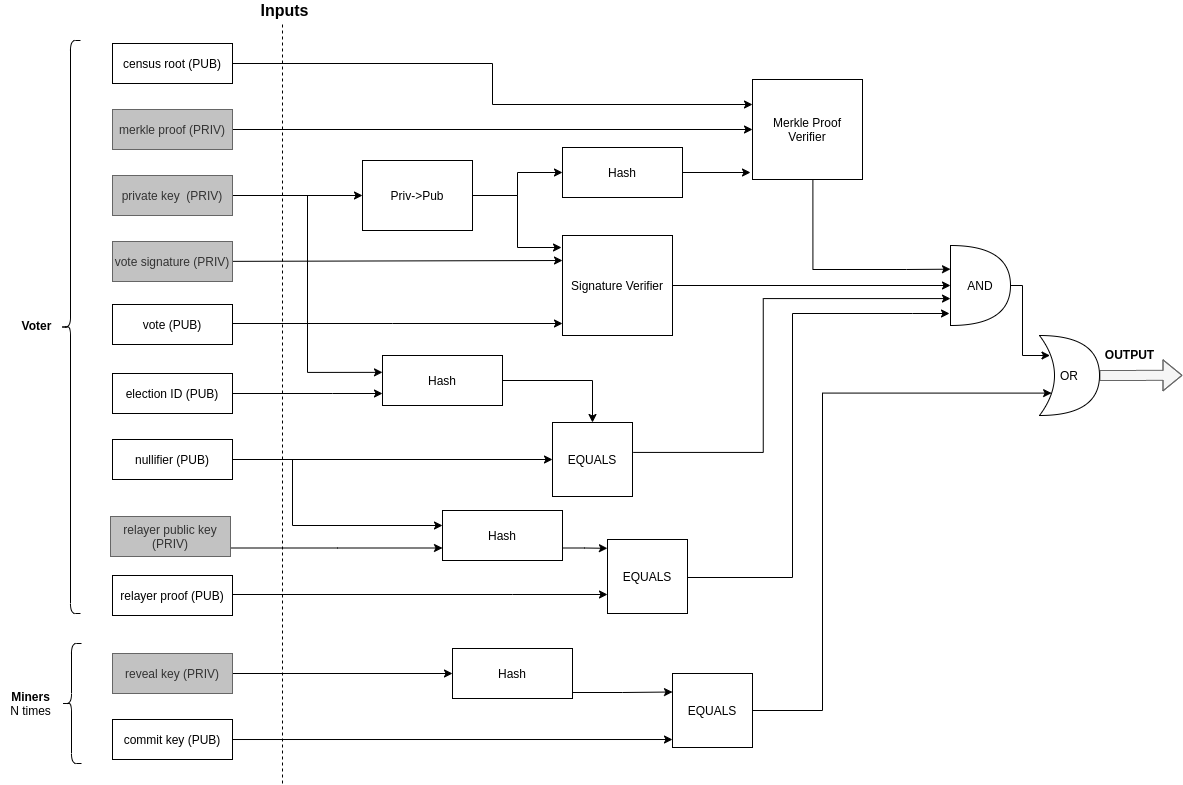

The diagram above was exported from draw.io. Its source (the exported page's mxGraphModel, read from the mxfile embedded in the PNG):
<mxGraphModel dx="2012" dy="709" grid="1" gridSize="10" guides="1" tooltips="1" connect="1" arrows="1" fold="1" page="1" pageScale="1" pageWidth="827" pageHeight="1169" math="0" shadow="0">
  <root>
    <mxCell id="2xe9D4ATGoZufvJpmB7T-0" />
    <mxCell id="2xe9D4ATGoZufvJpmB7T-1" parent="2xe9D4ATGoZufvJpmB7T-0" />
    <mxCell id="2xe9D4ATGoZufvJpmB7T-2" style="edgeStyle=orthogonalEdgeStyle;rounded=0;orthogonalLoop=1;jettySize=auto;html=1;entryX=0;entryY=0.25;entryDx=0;entryDy=0;fillColor=#ffffff;" edge="1" parent="2xe9D4ATGoZufvJpmB7T-1" source="2xe9D4ATGoZufvJpmB7T-3" target="2xe9D4ATGoZufvJpmB7T-32">
      <mxGeometry relative="1" as="geometry" />
    </mxCell>
    <mxCell id="2xe9D4ATGoZufvJpmB7T-3" value="census root (PUB)" style="rounded=0;whiteSpace=wrap;html=1;" vertex="1" parent="2xe9D4ATGoZufvJpmB7T-1">
      <mxGeometry x="70" y="100" width="120" height="40" as="geometry" />
    </mxCell>
    <mxCell id="2xe9D4ATGoZufvJpmB7T-4" style="edgeStyle=orthogonalEdgeStyle;rounded=0;orthogonalLoop=1;jettySize=auto;html=1;entryX=0;entryY=0.5;entryDx=0;entryDy=0;" edge="1" parent="2xe9D4ATGoZufvJpmB7T-1" source="2xe9D4ATGoZufvJpmB7T-5" target="2xe9D4ATGoZufvJpmB7T-32">
      <mxGeometry relative="1" as="geometry" />
    </mxCell>
    <mxCell id="2xe9D4ATGoZufvJpmB7T-5" value="merkle proof (PRIV)" style="rounded=0;whiteSpace=wrap;html=1;fillColor=#C2C2C2;strokeColor=#666666;fontColor=#333333;" vertex="1" parent="2xe9D4ATGoZufvJpmB7T-1">
      <mxGeometry x="70" y="166" width="120" height="40" as="geometry" />
    </mxCell>
    <mxCell id="2xe9D4ATGoZufvJpmB7T-6" style="edgeStyle=orthogonalEdgeStyle;rounded=0;orthogonalLoop=1;jettySize=auto;html=1;fillColor=#ffffff;" edge="1" parent="2xe9D4ATGoZufvJpmB7T-1" source="2xe9D4ATGoZufvJpmB7T-8" target="2xe9D4ATGoZufvJpmB7T-28">
      <mxGeometry relative="1" as="geometry" />
    </mxCell>
    <mxCell id="2xe9D4ATGoZufvJpmB7T-7" style="edgeStyle=orthogonalEdgeStyle;rounded=0;orthogonalLoop=1;jettySize=auto;html=1;fillColor=#ffffff;entryX=0;entryY=0.337;entryDx=0;entryDy=0;entryPerimeter=0;" edge="1" parent="2xe9D4ATGoZufvJpmB7T-1" source="2xe9D4ATGoZufvJpmB7T-8" target="2xe9D4ATGoZufvJpmB7T-39">
      <mxGeometry relative="1" as="geometry" />
    </mxCell>
    <mxCell id="2xe9D4ATGoZufvJpmB7T-8" value="private key&amp;nbsp; (PRIV)" style="rounded=0;whiteSpace=wrap;html=1;fillColor=#C2C2C2;strokeColor=#666666;fontColor=#333333;" vertex="1" parent="2xe9D4ATGoZufvJpmB7T-1">
      <mxGeometry x="70" y="232" width="120" height="40" as="geometry" />
    </mxCell>
    <mxCell id="2xe9D4ATGoZufvJpmB7T-9" style="edgeStyle=none;rounded=0;orthogonalLoop=1;jettySize=auto;html=1;entryX=0;entryY=0.25;entryDx=0;entryDy=0;" edge="1" parent="2xe9D4ATGoZufvJpmB7T-1" source="2xe9D4ATGoZufvJpmB7T-10" target="2xe9D4ATGoZufvJpmB7T-34">
      <mxGeometry relative="1" as="geometry" />
    </mxCell>
    <mxCell id="2xe9D4ATGoZufvJpmB7T-10" value="vote signature (PRIV)" style="rounded=0;whiteSpace=wrap;html=1;fillColor=#C2C2C2;strokeColor=#666666;fontColor=#333333;" vertex="1" parent="2xe9D4ATGoZufvJpmB7T-1">
      <mxGeometry x="70" y="298" width="120" height="40" as="geometry" />
    </mxCell>
    <mxCell id="2xe9D4ATGoZufvJpmB7T-11" style="edgeStyle=orthogonalEdgeStyle;rounded=0;orthogonalLoop=1;jettySize=auto;html=1;fillColor=#ffffff;" edge="1" parent="2xe9D4ATGoZufvJpmB7T-1" source="2xe9D4ATGoZufvJpmB7T-12" target="2xe9D4ATGoZufvJpmB7T-34">
      <mxGeometry relative="1" as="geometry">
        <Array as="points">
          <mxPoint x="350" y="380" />
          <mxPoint x="350" y="380" />
        </Array>
      </mxGeometry>
    </mxCell>
    <mxCell id="2xe9D4ATGoZufvJpmB7T-12" value="vote (PUB)" style="rounded=0;whiteSpace=wrap;html=1;" vertex="1" parent="2xe9D4ATGoZufvJpmB7T-1">
      <mxGeometry x="70" y="361" width="120" height="40" as="geometry" />
    </mxCell>
    <mxCell id="2xe9D4ATGoZufvJpmB7T-13" style="edgeStyle=orthogonalEdgeStyle;rounded=0;orthogonalLoop=1;jettySize=auto;html=1;fillColor=#ffffff;" edge="1" parent="2xe9D4ATGoZufvJpmB7T-1" source="2xe9D4ATGoZufvJpmB7T-15" target="2xe9D4ATGoZufvJpmB7T-39">
      <mxGeometry relative="1" as="geometry">
        <Array as="points">
          <mxPoint x="290" y="450" />
          <mxPoint x="290" y="450" />
        </Array>
      </mxGeometry>
    </mxCell>
    <mxCell id="2xe9D4ATGoZufvJpmB7T-15" value="election ID (PUB)" style="rounded=0;whiteSpace=wrap;html=1;" vertex="1" parent="2xe9D4ATGoZufvJpmB7T-1">
      <mxGeometry x="70" y="430" width="120" height="40" as="geometry" />
    </mxCell>
    <mxCell id="2xe9D4ATGoZufvJpmB7T-16" style="edgeStyle=orthogonalEdgeStyle;rounded=0;orthogonalLoop=1;jettySize=auto;html=1;fillColor=#ffffff;" edge="1" parent="2xe9D4ATGoZufvJpmB7T-1" source="2xe9D4ATGoZufvJpmB7T-19" target="2xe9D4ATGoZufvJpmB7T-41">
      <mxGeometry relative="1" as="geometry" />
    </mxCell>
    <mxCell id="2xe9D4ATGoZufvJpmB7T-17" style="edgeStyle=orthogonalEdgeStyle;rounded=0;orthogonalLoop=1;jettySize=auto;html=1;fillColor=#ffffff;exitX=1;exitY=0.5;exitDx=0;exitDy=0;" edge="1" parent="2xe9D4ATGoZufvJpmB7T-1" source="2xe9D4ATGoZufvJpmB7T-19" target="2xe9D4ATGoZufvJpmB7T-73">
      <mxGeometry relative="1" as="geometry">
        <mxPoint x="200" y="520" as="sourcePoint" />
        <Array as="points">
          <mxPoint x="250" y="516" />
          <mxPoint x="250" y="582" />
        </Array>
      </mxGeometry>
    </mxCell>
    <mxCell id="2xe9D4ATGoZufvJpmB7T-19" value="nullifier (PUB)" style="rounded=0;whiteSpace=wrap;html=1;" vertex="1" parent="2xe9D4ATGoZufvJpmB7T-1">
      <mxGeometry x="70" y="496" width="120" height="40" as="geometry" />
    </mxCell>
    <mxCell id="2xe9D4ATGoZufvJpmB7T-20" style="edgeStyle=orthogonalEdgeStyle;rounded=0;orthogonalLoop=1;jettySize=auto;html=1;entryX=0;entryY=0.5;entryDx=0;entryDy=0;" edge="1" parent="2xe9D4ATGoZufvJpmB7T-1" source="2xe9D4ATGoZufvJpmB7T-21" target="2xe9D4ATGoZufvJpmB7T-30">
      <mxGeometry relative="1" as="geometry" />
    </mxCell>
    <mxCell id="2xe9D4ATGoZufvJpmB7T-21" value="reveal key (PRIV)" style="rounded=0;whiteSpace=wrap;html=1;fillColor=#C2C2C2;strokeColor=#666666;fontColor=#333333;" vertex="1" parent="2xe9D4ATGoZufvJpmB7T-1">
      <mxGeometry x="70" y="710" width="120" height="40" as="geometry" />
    </mxCell>
    <mxCell id="2xe9D4ATGoZufvJpmB7T-23" style="edgeStyle=orthogonalEdgeStyle;rounded=0;orthogonalLoop=1;jettySize=auto;html=1;fillColor=#030303;entryX=0;entryY=0.892;entryDx=0;entryDy=0;entryPerimeter=0;" edge="1" parent="2xe9D4ATGoZufvJpmB7T-1" source="2xe9D4ATGoZufvJpmB7T-24" target="2xe9D4ATGoZufvJpmB7T-62">
      <mxGeometry relative="1" as="geometry">
        <mxPoint x="620" y="796" as="targetPoint" />
      </mxGeometry>
    </mxCell>
    <mxCell id="2xe9D4ATGoZufvJpmB7T-24" value="commit key (PUB)" style="rounded=0;whiteSpace=wrap;html=1;" vertex="1" parent="2xe9D4ATGoZufvJpmB7T-1">
      <mxGeometry x="70" y="776" width="120" height="40" as="geometry" />
    </mxCell>
    <mxCell id="2xe9D4ATGoZufvJpmB7T-25" value="" style="endArrow=none;dashed=1;html=1;" edge="1" parent="2xe9D4ATGoZufvJpmB7T-1">
      <mxGeometry width="50" height="50" relative="1" as="geometry">
        <mxPoint x="240" y="840" as="sourcePoint" />
        <mxPoint x="240" y="80" as="targetPoint" />
      </mxGeometry>
    </mxCell>
    <mxCell id="2xe9D4ATGoZufvJpmB7T-26" value="&lt;b&gt;&lt;font style=&quot;font-size: 16px&quot;&gt;Inputs&lt;/font&gt;&lt;/b&gt;" style="text;html=1;align=center;verticalAlign=middle;resizable=0;points=[];autosize=1;" vertex="1" parent="2xe9D4ATGoZufvJpmB7T-1">
      <mxGeometry x="212" y="57" width="60" height="20" as="geometry" />
    </mxCell>
    <mxCell id="2xe9D4ATGoZufvJpmB7T-27" style="edgeStyle=orthogonalEdgeStyle;rounded=0;orthogonalLoop=1;jettySize=auto;html=1;exitX=1;exitY=0.5;exitDx=0;exitDy=0;entryX=0;entryY=0.5;entryDx=0;entryDy=0;" edge="1" parent="2xe9D4ATGoZufvJpmB7T-1" source="2xe9D4ATGoZufvJpmB7T-28" target="2xe9D4ATGoZufvJpmB7T-36">
      <mxGeometry relative="1" as="geometry" />
    </mxCell>
    <mxCell id="2xe9D4ATGoZufvJpmB7T-28" value="Priv-&amp;gt;Pub" style="rounded=0;whiteSpace=wrap;html=1;" vertex="1" parent="2xe9D4ATGoZufvJpmB7T-1">
      <mxGeometry x="320" y="217" width="110" height="70" as="geometry" />
    </mxCell>
    <mxCell id="2xe9D4ATGoZufvJpmB7T-29" style="edgeStyle=orthogonalEdgeStyle;rounded=0;orthogonalLoop=1;jettySize=auto;html=1;exitX=1;exitY=0.5;exitDx=0;exitDy=0;entryX=0;entryY=0.25;entryDx=0;entryDy=0;" edge="1" parent="2xe9D4ATGoZufvJpmB7T-1" source="2xe9D4ATGoZufvJpmB7T-30" target="2xe9D4ATGoZufvJpmB7T-62">
      <mxGeometry relative="1" as="geometry">
        <Array as="points">
          <mxPoint x="530" y="749" />
          <mxPoint x="580" y="749" />
        </Array>
      </mxGeometry>
    </mxCell>
    <mxCell id="2xe9D4ATGoZufvJpmB7T-30" value="Hash" style="rounded=0;whiteSpace=wrap;html=1;" vertex="1" parent="2xe9D4ATGoZufvJpmB7T-1">
      <mxGeometry x="410" y="705" width="120" height="50" as="geometry" />
    </mxCell>
    <mxCell id="2xe9D4ATGoZufvJpmB7T-31" style="edgeStyle=orthogonalEdgeStyle;rounded=0;orthogonalLoop=1;jettySize=auto;html=1;exitX=0.549;exitY=0.992;exitDx=0;exitDy=0;entryX=0;entryY=0.296;entryDx=0;entryDy=0;entryPerimeter=0;exitPerimeter=0;" edge="1" parent="2xe9D4ATGoZufvJpmB7T-1" source="2xe9D4ATGoZufvJpmB7T-32" target="2xe9D4ATGoZufvJpmB7T-43">
      <mxGeometry relative="1" as="geometry">
        <Array as="points">
          <mxPoint x="770" y="326" />
          <mxPoint x="864" y="326" />
        </Array>
      </mxGeometry>
    </mxCell>
    <mxCell id="2xe9D4ATGoZufvJpmB7T-32" value="Merkle Proof Verifier" style="rounded=0;whiteSpace=wrap;html=1;" vertex="1" parent="2xe9D4ATGoZufvJpmB7T-1">
      <mxGeometry x="710" y="136" width="110" height="100" as="geometry" />
    </mxCell>
    <mxCell id="2xe9D4ATGoZufvJpmB7T-33" style="edgeStyle=orthogonalEdgeStyle;rounded=0;orthogonalLoop=1;jettySize=auto;html=1;exitX=1;exitY=0.5;exitDx=0;exitDy=0;entryX=0;entryY=0.5;entryDx=0;entryDy=0;entryPerimeter=0;" edge="1" parent="2xe9D4ATGoZufvJpmB7T-1" source="2xe9D4ATGoZufvJpmB7T-34" target="2xe9D4ATGoZufvJpmB7T-43">
      <mxGeometry relative="1" as="geometry">
        <mxPoint x="891.0000000000002" y="342" as="targetPoint" />
      </mxGeometry>
    </mxCell>
    <mxCell id="2xe9D4ATGoZufvJpmB7T-34" value="Signature Verifier" style="rounded=0;whiteSpace=wrap;html=1;" vertex="1" parent="2xe9D4ATGoZufvJpmB7T-1">
      <mxGeometry x="520" y="292" width="110" height="100" as="geometry" />
    </mxCell>
    <mxCell id="2xe9D4ATGoZufvJpmB7T-35" style="edgeStyle=orthogonalEdgeStyle;rounded=0;orthogonalLoop=1;jettySize=auto;html=1;exitX=1;exitY=0.5;exitDx=0;exitDy=0;" edge="1" parent="2xe9D4ATGoZufvJpmB7T-1" source="2xe9D4ATGoZufvJpmB7T-36">
      <mxGeometry relative="1" as="geometry">
        <mxPoint x="708" y="229" as="targetPoint" />
      </mxGeometry>
    </mxCell>
    <mxCell id="2xe9D4ATGoZufvJpmB7T-36" value="Hash" style="rounded=0;whiteSpace=wrap;html=1;" vertex="1" parent="2xe9D4ATGoZufvJpmB7T-1">
      <mxGeometry x="520" y="204" width="120" height="50" as="geometry" />
    </mxCell>
    <mxCell id="2xe9D4ATGoZufvJpmB7T-37" style="edgeStyle=orthogonalEdgeStyle;rounded=0;orthogonalLoop=1;jettySize=auto;html=1;exitX=1;exitY=0.5;exitDx=0;exitDy=0;entryX=-0.009;entryY=0.12;entryDx=0;entryDy=0;entryPerimeter=0;" edge="1" parent="2xe9D4ATGoZufvJpmB7T-1" source="2xe9D4ATGoZufvJpmB7T-28" target="2xe9D4ATGoZufvJpmB7T-34">
      <mxGeometry relative="1" as="geometry">
        <mxPoint x="440" y="262" as="sourcePoint" />
        <mxPoint x="530" y="217" as="targetPoint" />
      </mxGeometry>
    </mxCell>
    <mxCell id="2xe9D4ATGoZufvJpmB7T-38" style="edgeStyle=orthogonalEdgeStyle;rounded=0;orthogonalLoop=1;jettySize=auto;html=1;exitX=1;exitY=0.5;exitDx=0;exitDy=0;entryX=0.5;entryY=0;entryDx=0;entryDy=0;" edge="1" parent="2xe9D4ATGoZufvJpmB7T-1" source="2xe9D4ATGoZufvJpmB7T-39" target="2xe9D4ATGoZufvJpmB7T-41">
      <mxGeometry relative="1" as="geometry" />
    </mxCell>
    <mxCell id="2xe9D4ATGoZufvJpmB7T-39" value="Hash" style="rounded=0;whiteSpace=wrap;html=1;" vertex="1" parent="2xe9D4ATGoZufvJpmB7T-1">
      <mxGeometry x="340" y="412" width="120" height="50" as="geometry" />
    </mxCell>
    <mxCell id="2xe9D4ATGoZufvJpmB7T-40" style="edgeStyle=orthogonalEdgeStyle;rounded=0;orthogonalLoop=1;jettySize=auto;html=1;fillColor=#ffffff;entryX=-0.012;entryY=0.752;entryDx=0;entryDy=0;entryPerimeter=0;" edge="1" parent="2xe9D4ATGoZufvJpmB7T-1">
      <mxGeometry relative="1" as="geometry">
        <mxPoint x="590.72" y="508.92000000000013" as="sourcePoint" />
        <mxPoint x="908.0000000000002" y="355.0800000000001" as="targetPoint" />
        <Array as="points">
          <mxPoint x="720.72" y="508.92" />
          <mxPoint x="720.72" y="354.92" />
        </Array>
      </mxGeometry>
    </mxCell>
    <mxCell id="2xe9D4ATGoZufvJpmB7T-41" value="EQUALS" style="rounded=0;whiteSpace=wrap;html=1;" vertex="1" parent="2xe9D4ATGoZufvJpmB7T-1">
      <mxGeometry x="510" y="479" width="80" height="74" as="geometry" />
    </mxCell>
    <mxCell id="2xe9D4ATGoZufvJpmB7T-42" style="edgeStyle=orthogonalEdgeStyle;rounded=0;orthogonalLoop=1;jettySize=auto;html=1;exitX=1;exitY=0.5;exitDx=0;exitDy=0;exitPerimeter=0;entryX=0.175;entryY=0.25;entryDx=0;entryDy=0;entryPerimeter=0;" edge="1" parent="2xe9D4ATGoZufvJpmB7T-1" source="2xe9D4ATGoZufvJpmB7T-43" target="2xe9D4ATGoZufvJpmB7T-45">
      <mxGeometry relative="1" as="geometry">
        <Array as="points">
          <mxPoint x="980" y="342" />
          <mxPoint x="980" y="412" />
        </Array>
      </mxGeometry>
    </mxCell>
    <mxCell id="2xe9D4ATGoZufvJpmB7T-43" value="AND" style="shape=or;whiteSpace=wrap;html=1;" vertex="1" parent="2xe9D4ATGoZufvJpmB7T-1">
      <mxGeometry x="908" y="302" width="60" height="80" as="geometry" />
    </mxCell>
    <mxCell id="2xe9D4ATGoZufvJpmB7T-44" style="edgeStyle=orthogonalEdgeStyle;rounded=0;orthogonalLoop=1;jettySize=auto;html=1;exitX=1;exitY=0.5;exitDx=0;exitDy=0;exitPerimeter=0;shape=flexArrow;fillColor=#f5f5f5;strokeColor=#666666;" edge="1" parent="2xe9D4ATGoZufvJpmB7T-1" source="2xe9D4ATGoZufvJpmB7T-45">
      <mxGeometry relative="1" as="geometry">
        <mxPoint x="1140" y="431.8333333333335" as="targetPoint" />
      </mxGeometry>
    </mxCell>
    <mxCell id="2xe9D4ATGoZufvJpmB7T-45" value="OR" style="shape=xor;whiteSpace=wrap;html=1;" vertex="1" parent="2xe9D4ATGoZufvJpmB7T-1">
      <mxGeometry x="997" y="392" width="60" height="80" as="geometry" />
    </mxCell>
    <mxCell id="2xe9D4ATGoZufvJpmB7T-61" style="edgeStyle=orthogonalEdgeStyle;rounded=0;orthogonalLoop=1;jettySize=auto;html=1;entryX=0.202;entryY=0.72;entryDx=0;entryDy=0;entryPerimeter=0;exitX=1;exitY=0.5;exitDx=0;exitDy=0;" edge="1" parent="2xe9D4ATGoZufvJpmB7T-1" source="2xe9D4ATGoZufvJpmB7T-62" target="2xe9D4ATGoZufvJpmB7T-45">
      <mxGeometry relative="1" as="geometry">
        <mxPoint x="949.9999999999995" y="449.9999999999998" as="targetPoint" />
        <mxPoint x="780" y="810" as="sourcePoint" />
        <Array as="points">
          <mxPoint x="780" y="767" />
          <mxPoint x="780" y="450" />
        </Array>
      </mxGeometry>
    </mxCell>
    <mxCell id="2xe9D4ATGoZufvJpmB7T-62" value="EQUALS" style="rounded=0;whiteSpace=wrap;html=1;" vertex="1" parent="2xe9D4ATGoZufvJpmB7T-1">
      <mxGeometry x="630" y="730" width="80" height="74" as="geometry" />
    </mxCell>
    <mxCell id="2xe9D4ATGoZufvJpmB7T-63" value="&lt;b&gt;OUTPUT&lt;/b&gt;" style="text;html=1;align=center;verticalAlign=middle;resizable=0;points=[];autosize=1;" vertex="1" parent="2xe9D4ATGoZufvJpmB7T-1">
      <mxGeometry x="1057" y="401" width="60" height="20" as="geometry" />
    </mxCell>
    <mxCell id="2xe9D4ATGoZufvJpmB7T-64" value="" style="shape=curlyBracket;whiteSpace=wrap;html=1;rounded=1;fillColor=#C2C2C2;" vertex="1" parent="2xe9D4ATGoZufvJpmB7T-1">
      <mxGeometry x="18" y="97" width="20" height="573" as="geometry" />
    </mxCell>
    <mxCell id="2xe9D4ATGoZufvJpmB7T-65" value="" style="shape=curlyBracket;whiteSpace=wrap;html=1;rounded=1;fillColor=#C2C2C2;" vertex="1" parent="2xe9D4ATGoZufvJpmB7T-1">
      <mxGeometry x="19" y="700" width="20" height="120" as="geometry" />
    </mxCell>
    <mxCell id="2xe9D4ATGoZufvJpmB7T-67" value="Voter" style="text;html=1;align=center;verticalAlign=middle;resizable=0;points=[];autosize=1;fontStyle=1" vertex="1" parent="2xe9D4ATGoZufvJpmB7T-1">
      <mxGeometry x="-31" y="372" width="50" height="20" as="geometry" />
    </mxCell>
    <mxCell id="2xe9D4ATGoZufvJpmB7T-69" value="&lt;b&gt;Miners&lt;br&gt;&lt;/b&gt;N times" style="text;html=1;align=center;verticalAlign=middle;resizable=0;points=[];autosize=1;" vertex="1" parent="2xe9D4ATGoZufvJpmB7T-1">
      <mxGeometry x="-42" y="745" width="60" height="30" as="geometry" />
    </mxCell>
    <mxCell id="2xe9D4ATGoZufvJpmB7T-70" style="edgeStyle=orthogonalEdgeStyle;rounded=0;orthogonalLoop=1;jettySize=auto;html=1;entryX=0;entryY=0.75;entryDx=0;entryDy=0;fillColor=#ffffff;" edge="1" parent="2xe9D4ATGoZufvJpmB7T-1" source="2xe9D4ATGoZufvJpmB7T-71" target="2xe9D4ATGoZufvJpmB7T-73">
      <mxGeometry relative="1" as="geometry">
        <Array as="points">
          <mxPoint x="295" y="604" />
        </Array>
      </mxGeometry>
    </mxCell>
    <mxCell id="2xe9D4ATGoZufvJpmB7T-71" value="relayer public key (PRIV)" style="rounded=0;whiteSpace=wrap;html=1;fillColor=#C2C2C2;strokeColor=#666666;fontColor=#333333;" vertex="1" parent="2xe9D4ATGoZufvJpmB7T-1">
      <mxGeometry x="68" y="573" width="120" height="40" as="geometry" />
    </mxCell>
    <mxCell id="2xe9D4ATGoZufvJpmB7T-72" style="edgeStyle=orthogonalEdgeStyle;rounded=0;orthogonalLoop=1;jettySize=auto;html=1;exitX=1;exitY=0.75;exitDx=0;exitDy=0;entryX=-0.001;entryY=0.119;entryDx=0;entryDy=0;entryPerimeter=0;fillColor=#ffffff;" edge="1" parent="2xe9D4ATGoZufvJpmB7T-1" source="2xe9D4ATGoZufvJpmB7T-73" target="2xe9D4ATGoZufvJpmB7T-75">
      <mxGeometry relative="1" as="geometry">
        <Array as="points">
          <mxPoint x="542" y="604" />
        </Array>
      </mxGeometry>
    </mxCell>
    <mxCell id="2xe9D4ATGoZufvJpmB7T-73" value="Hash" style="rounded=0;whiteSpace=wrap;html=1;" vertex="1" parent="2xe9D4ATGoZufvJpmB7T-1">
      <mxGeometry x="400" y="567" width="120" height="50" as="geometry" />
    </mxCell>
    <mxCell id="2xe9D4ATGoZufvJpmB7T-74" style="edgeStyle=orthogonalEdgeStyle;rounded=0;orthogonalLoop=1;jettySize=auto;html=1;fillColor=#ffffff;" edge="1" parent="2xe9D4ATGoZufvJpmB7T-1" source="2xe9D4ATGoZufvJpmB7T-75">
      <mxGeometry relative="1" as="geometry">
        <mxPoint x="907" y="370" as="targetPoint" />
        <Array as="points">
          <mxPoint x="750" y="634" />
          <mxPoint x="750" y="370" />
          <mxPoint x="870" y="370" />
        </Array>
      </mxGeometry>
    </mxCell>
    <mxCell id="2xe9D4ATGoZufvJpmB7T-75" value="EQUALS" style="rounded=0;whiteSpace=wrap;html=1;" vertex="1" parent="2xe9D4ATGoZufvJpmB7T-1">
      <mxGeometry x="565" y="596" width="80" height="74" as="geometry" />
    </mxCell>
    <mxCell id="2xe9D4ATGoZufvJpmB7T-76" style="edgeStyle=orthogonalEdgeStyle;rounded=0;orthogonalLoop=1;jettySize=auto;html=1;fillColor=#ffffff;" edge="1" parent="2xe9D4ATGoZufvJpmB7T-1" source="2xe9D4ATGoZufvJpmB7T-78" target="2xe9D4ATGoZufvJpmB7T-75">
      <mxGeometry relative="1" as="geometry">
        <Array as="points">
          <mxPoint x="470" y="651" />
          <mxPoint x="470" y="651" />
        </Array>
      </mxGeometry>
    </mxCell>
    <mxCell id="2xe9D4ATGoZufvJpmB7T-78" value="relayer proof (PUB)" style="rounded=0;whiteSpace=wrap;html=1;" vertex="1" parent="2xe9D4ATGoZufvJpmB7T-1">
      <mxGeometry x="70" y="632" width="120" height="40" as="geometry" />
    </mxCell>
    <mxCell id="2xe9D4ATGoZufvJpmB7T-81" style="edgeStyle=orthogonalEdgeStyle;rounded=0;orthogonalLoop=1;jettySize=auto;html=1;entryX=0;entryY=0.5;entryDx=0;entryDy=0;entryPerimeter=0;fillColor=#ffffff;" edge="1" parent="2xe9D4ATGoZufvJpmB7T-1" target="2xe9D4ATGoZufvJpmB7T-60">
      <mxGeometry relative="1" as="geometry">
        <mxPoint x="750" y="812" as="sourcePoint" />
        <Array as="points">
          <mxPoint x="770" y="812" />
          <mxPoint x="770" y="812" />
        </Array>
      </mxGeometry>
    </mxCell>
  </root>
</mxGraphModel>